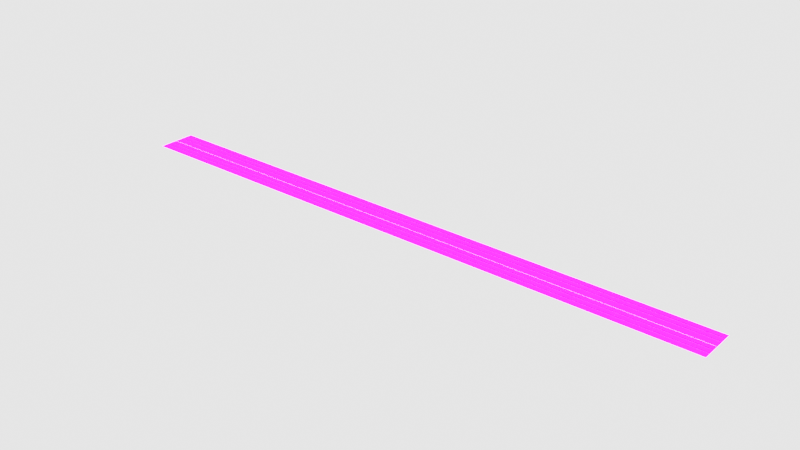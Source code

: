 # Source: road.blend  (saved by Blender 4.0.36; exported with 4.5.12 LTS)
import bpy
from mathutils import Matrix  # noqa: F401  (used for matrix-valued properties, if any)

bpy.ops.wm.read_factory_settings(use_empty=True)
scene = bpy.context.scene
scene.name = 'Scene'

# ---- collections
col_collection = bpy.data.collections.new('Collection'); scene.collection.children.link(col_collection)
col_vegetation = bpy.data.collections.new('Vegetation'); scene.collection.children.link(col_vegetation)

# ---- images (referenced by path relative to the original .blend; pixels are not part of the script)
import os
ASSET_DIR = os.environ.get("B2B_ASSET_DIR", "")  # directory of the original .blend (textures are referenced by path, not embedded)
HERE = os.path.dirname(os.path.abspath(__file__))  # packed textures are extracted next to this script under _unpacked/

def load_image(name, relpath, width, height, colorspace="sRGB"):
    """Load a texture the original file referenced (path relative to the .blend, or extracted next to this script)."""
    p = next((c for c in (os.path.join(HERE, relpath), os.path.join(ASSET_DIR, relpath)) if relpath and os.path.exists(c)), "")
    if p:
        img = bpy.data.images.load(p, check_existing=True)
        img.name = name
    else:  # same state as the original file: an image datablock whose file is absent (Cycles renders it pink)
        img = bpy.data.images.new(name, width, height)
        img.source = "FILE"
        img.filepath = "//" + (relpath or name)
    img.colorspace_settings.name = colorspace
    return img
img_official_markings_png_002 = load_image('official markings.png.002', 'official markings.png', 1024, 1024, 'sRGB')
img_official_markings_png_004 = load_image('official markings.png.004', 'official markings.png', 1024, 1024, 'Non-Color')
img_nyc_road_11_png = load_image('NYC road 11.png', 'NYC road 11.png', 1024, 1024, 'sRGB')
img_nyc_road_11_png_002 = load_image('NYC road 11.png.002', 'NYC road 11.png', 1024, 1024, 'Non-Color')
img_d_png_002 = load_image('D.png.002', 'D.png', 1024, 1024, 'sRGB')
img_d_png_003 = load_image('D.png.003', 'D.png', 1024, 1024, 'Non-Color')

# ---- materials (node trees are filled in below, after node groups)
mat_official_markings = bpy.data.materials.new('OFFICIAL MARKINGS.')
mat_official_markings.surface_render_method = 'BLENDED'
mat_official_markings.blend_method = 'BLEND'
mat_official_markings.use_transparency_overlap = False
mat_official_markings.show_transparent_back = False
mat_official_markings.use_transparent_shadow = False
mat_official_markings.diffuse_color = (0.04943, 0.04615, 0.04299, 1.0)
mat_official_markings.roughness = 1.0
mat_official_markings.specular_intensity = 0.02771
mat_nyc_road = bpy.data.materials.new('nyc road')
mat_nyc_road.surface_render_method = 'BLENDED'
mat_nyc_road.blend_method = 'BLEND'
mat_nyc_road.use_transparency_overlap = False
mat_nyc_road.show_transparent_back = False
mat_nyc_road.use_transparent_shadow = False
mat_nyc_road.roughness = 0.5
mat_nyc_road.specular_intensity = 0.0
mat_road_one_laner_001 = bpy.data.materials.new('road one laner.001')
mat_road_one_laner_001.surface_render_method = 'BLENDED'
mat_road_one_laner_001.blend_method = 'BLEND'
mat_road_one_laner_001.use_transparency_overlap = False
mat_road_one_laner_001.show_transparent_back = False
mat_road_one_laner_001.use_transparent_shadow = False
mat_road_one_laner_001.roughness = 0.5
mat_road_one_laner_001.specular_intensity = 0.0

# ---- material node trees
mat_official_markings.use_nodes = True; mat_official_markings.node_tree.nodes.clear()
_N = mat_official_markings.node_tree.nodes; _L = mat_official_markings.node_tree.links
n0 = _N.new('ShaderNodeBsdfPrincipled'); n0.name = 'Principled BSDF'; n0.location = (10, 300)
n0.inputs[2].default_value = 1.0
n0.inputs[3].default_value = 1.45
n0.inputs[13].default_value = 0.02771
n0.inputs[27].default_value = (0.0, 0.0, 0.0, 1.0)
n0.inputs[28].default_value = 1.0
n1 = _N.new('ShaderNodeOutputMaterial'); n1.name = 'Material Output'; n1.location = (300, 300)
n2 = _N.new('ShaderNodeNormalMap'); n2.name = 'Normal Map'; n2.location = (-300, -300)
n2.label = 'Normal/Map'
n2.inputs[0].default_value = 0.0
n3 = _N.new('ShaderNodeTexImage'); n3.name = 'Image Texture'; n3.location = (-300, 600)
n3.image = img_official_markings_png_002
n4 = _N.new('ShaderNodeTexImage'); n4.name = 'Image Texture.001'; n4.location = (-300, 0)
n4.image = img_official_markings_png_004
_L.new(n0.outputs[0], n1.inputs[0])
_L.new(n2.outputs[0], n0.inputs[5])
_L.new(n3.outputs[0], n0.inputs[0])
_L.new(n4.outputs[1], n0.inputs[4])
n1.is_active_output = True
mat_nyc_road.use_nodes = True; mat_nyc_road.node_tree.nodes.clear()
_N = mat_nyc_road.node_tree.nodes; _L = mat_nyc_road.node_tree.links
n0 = _N.new('ShaderNodeBsdfPrincipled'); n0.name = 'Principled BSDF'; n0.location = (10, 300)
n0.inputs[3].default_value = 1.45
n0.inputs[13].default_value = 0.0
n0.inputs[27].default_value = (0.0, 0.0, 0.0, 1.0)
n0.inputs[28].default_value = 1.0
n1 = _N.new('ShaderNodeOutputMaterial'); n1.name = 'Material Output'; n1.location = (300, 300)
n2 = _N.new('ShaderNodeNormalMap'); n2.name = 'Normal Map'; n2.location = (-300, -300)
n2.label = 'Normal/Map'
n2.inputs[0].default_value = 0.0
n3 = _N.new('ShaderNodeTexImage'); n3.name = 'Image Texture'; n3.location = (-300, 600)
n3.image = img_nyc_road_11_png
n4 = _N.new('ShaderNodeTexImage'); n4.name = 'Image Texture.001'; n4.location = (-300, 0)
n4.image = img_nyc_road_11_png_002
_L.new(n0.outputs[0], n1.inputs[0])
_L.new(n2.outputs[0], n0.inputs[5])
_L.new(n3.outputs[0], n0.inputs[0])
_L.new(n4.outputs[1], n0.inputs[4])
n1.is_active_output = True
mat_road_one_laner_001.use_nodes = True; mat_road_one_laner_001.node_tree.nodes.clear()
_N = mat_road_one_laner_001.node_tree.nodes; _L = mat_road_one_laner_001.node_tree.links
n0 = _N.new('ShaderNodeBsdfPrincipled'); n0.name = 'Principled BSDF'; n0.location = (10, 300)
n0.inputs[3].default_value = 1.45
n0.inputs[13].default_value = 0.0
n0.inputs[27].default_value = (0.0, 0.0, 0.0, 1.0)
n0.inputs[28].default_value = 1.0
n1 = _N.new('ShaderNodeOutputMaterial'); n1.name = 'Material Output'; n1.location = (300, 300)
n2 = _N.new('ShaderNodeNormalMap'); n2.name = 'Normal Map'; n2.location = (-300, -300)
n2.label = 'Normal/Map'
n2.inputs[0].default_value = 0.0
n3 = _N.new('ShaderNodeTexImage'); n3.name = 'Image Texture'; n3.location = (-300, 600)
n3.image = img_d_png_002
n4 = _N.new('ShaderNodeTexImage'); n4.name = 'Image Texture.001'; n4.location = (-300, 0)
n4.image = img_d_png_003
_L.new(n0.outputs[0], n1.inputs[0])
_L.new(n2.outputs[0], n0.inputs[5])
_L.new(n3.outputs[0], n0.inputs[0])
_L.new(n4.outputs[1], n0.inputs[4])
n1.is_active_output = True

# ---- world
world_world = bpy.data.worlds.new('World'); scene.world = world_world
world_world.use_nodes = True; world_world.node_tree.nodes.clear()
_N = world_world.node_tree.nodes; _L = world_world.node_tree.links
n0 = _N.new('ShaderNodeOutputWorld'); n0.name = 'World Output'; n0.location = (300, 300)
n1 = _N.new('ShaderNodeBackground'); n1.name = 'Background'; n1.location = (10, 300)
n1.inputs[0].default_value = (0.05088, 0.05088, 0.05088, 1.0)
_L.new(n1.outputs[0], n0.inputs[0])
n0.is_active_output = True
world_world.color = (0.05088, 0.05088, 0.05088)
world_world.use_sun_shadow = False
world_world.sun_shadow_jitter_overblur = 0.0

# ---- meshes
me_gds_063 = bpy.data.meshes.new('gds.063')
me_gds_063.from_pydata([(-622.5, 14.8, 3.815e-06), (-622.5, 13.86, 3.815e-06), (-622.5, 26.58, 3.815e-06), (-622.5, 25.64, 3.815e-06), (-622.5, -13.63, 3.815e-06), (-622.5, -14.57, 3.815e-06), (-622.5, -26.81, 3.815e-06), (622.5, -25.88, 7.629e-06), (-622.5, -25.88, 7.629e-06), (622.5, 14.8, 7.629e-06), (622.5, 13.86, 7.629e-06), (622.5, 26.58, 7.629e-06), (622.5, 25.64, 7.629e-06), (622.5, -13.63, 7.629e-06), (622.5, -14.57, 7.629e-06), (622.5, -26.81, 7.629e-06), (-622.5, 38.72, -1.467), (622.5, 38.72, -1.467), (-622.5, 2.638, -1.467), (622.5, 2.639, -1.467), (-622.5, -2.471, -1.467), (-622.5, -40.32, -1.467), (622.5, -2.471, -1.467), (622.5, -40.32, -1.467), (-622.5, -2.471, -1.235), (-622.5, 2.638, -1.235), (622.5, -2.471, -1.235), (622.5, 2.639, -1.235)], [], [(8, 6, 15, 7), (0, 1, 10, 9), (2, 3, 12, 11), (4, 5, 14, 13), (16, 18, 19, 17), (20, 21, 23, 22), (25, 24, 26, 27)])
me_gds_063.polygons.foreach_set('use_smooth', [True] * 7)
me_gds_063.polygons.foreach_set('material_index', [0, 0, 0, 0, 1, 1, 2])
_uv = me_gds_063.uv_layers.new(name='UVMap')
_uv.uv.foreach_set('vector', [24.92, 0.9728, 24.92, 0.9465, 53.26, 0.9465, 53.26, 0.9728, 24.92, 0.9728, 24.92, 0.9465, 53.26, 0.9464, 53.26, 0.9728, 24.92, 0.9728, 24.92, 0.9465, 53.26, 0.9465, 53.26, 0.9728, 24.92, 0.9728, 24.92, 0.9465, 53.26, 0.9465, 53.26, 0.9728, 8.303, 0.5134, 8.303, 0.9884, -8.089, 0.9884, -8.089, 0.5135, 8.748, 0.5065, 8.748, 1.006, -7.673, 1.006, -7.673, 0.5065, -62.03, 1.007, -62.03, 0.7447, -125.9, 0.7447, -125.9, 1.007])
_ca = me_gds_063.color_attributes.new('Col', 'BYTE_COLOR', 'CORNER')
_ca.data.foreach_set('color', [1.0, 1.0, 1.0, 1.0, 1.0, 1.0, 1.0, 1.0, 1.0, 1.0, 1.0, 1.0, 1.0, 1.0, 1.0, 1.0, 1.0, 1.0, 1.0, 1.0, 1.0, 1.0, 1.0, 1.0, 1.0, 1.0, 1.0, 1.0, 1.0, 1.0, 1.0, 1.0, 1.0, 1.0, 1.0, 1.0, 1.0, 1.0, 1.0, 1.0, 1.0, 1.0, 1.0, 1.0, 1.0, 1.0, 1.0, 1.0, 1.0, 1.0, 1.0, 1.0, 1.0, 1.0, 1.0, 1.0, 1.0, 1.0, 1.0, 1.0, 1.0, 1.0, 1.0, 1.0, 1.0, 1.0, 1.0, 1.0, 1.0, 1.0, 1.0, 1.0, 1.0, 1.0, 1.0, 1.0, 1.0, 1.0, 1.0, 1.0, 1.0, 1.0, 1.0, 1.0, 1.0, 1.0, 1.0, 1.0, 1.0, 1.0, 1.0, 1.0, 1.0, 1.0, 1.0, 1.0, 1.0, 1.0, 1.0, 1.0, 1.0, 1.0, 1.0, 1.0, 1.0, 1.0, 1.0, 1.0, 1.0, 1.0, 1.0, 1.0])
me_gds_063.materials.append(mat_official_markings)
me_gds_063.materials.append(mat_nyc_road)
me_gds_063.materials.append(mat_road_one_laner_001)
me_gds_063.update()
me_gds_063.normals_split_custom_set([tuple(v) for v in zip(*[iter([-1.532e-09, -2.036e-06, 1.0, -1.532e-09, -2.036e-06, 1.0, -1.532e-09, -2.036e-06, 1.0, -1.532e-09, -2.036e-06, 1.0, -3.064e-09, 0.0, 1.0, -3.064e-09, 0.0, 1.0, -3.064e-09, 0.0, 1.0, -3.064e-09, 0.0, 1.0, -3.064e-09, 0.0, 1.0, -3.064e-09, 0.0, 1.0, -3.064e-09, 0.0, 1.0, -3.064e-09, 0.0, 1.0, -3.064e-09, 0.0, 1.0, -3.064e-09, 0.0, 1.0, -3.064e-09, 0.0, 1.0, -3.064e-09, 0.0, 1.0, -2.293e-09, -1.322e-07, 1.0, -2.293e-09, -1.322e-07, 1.0, -2.293e-09, -1.322e-07, 1.0, -2.293e-09, -1.322e-07, 1.0, 2.347e-09, -7.559e-08, 1.0, 2.347e-09, -7.559e-08, 1.0, 2.347e-09, -7.559e-08, 1.0, 2.347e-09, -7.559e-08, 1.0, -2.324e-09, 5.6e-07, 1.0, -2.324e-09, 5.6e-07, 1.0, -2.324e-09, 5.6e-07, 1.0, -2.324e-09, 5.6e-07, 1.0])] * 3)])

# ---- objects
ob_gds_061 = bpy.data.objects.new('gds.061', me_gds_063)

# ---- transforms, parenting, visibility, modifiers, constraints
ob_gds_061.location = (2191.0, 5920.0, 66.84)
ob_gds_061.rotation_euler = (-1.629e-07, 0.0, 0.0)
ob_gds_061.color = (0.8, 0.8, 0.8, 1.0)

# ---- collection membership
col_collection.objects.link(ob_gds_061)

# ---- scene / render settings (as saved in the file)
scene.frame_start = 1; scene.frame_end = 250; scene.frame_set(1)
scene.render.engine = 'BLENDER_EEVEE_NEXT'
scene.cycles.sampling_pattern = 'TABULATED_SOBOL'
scene.cycles.use_light_tree = False
scene.eevee.use_gtao = True
scene.eevee.gtao_distance = 500.0
scene.eevee.use_raytracing = True
scene.view_settings.look = 'Medium High Contrast'
scene.view_settings.view_transform = 'Filmic'
scene.view_settings.exposure = 5.409
bpy.context.view_layer.update()

# ---- added for rendering (the .blend has no active camera and no usable light): camera, sun
cam_auto = bpy.data.cameras.new('AutoCamera')
cam_auto.lens = 50.0
cam_auto.sensor_width = 36.0
cam_auto.clip_end = 20258.0
ob_auto_camera = bpy.data.objects.new('AutoCamera', cam_auto)
scene.collection.objects.link(ob_auto_camera)
ob_auto_camera.location = (3345.24, 4534.35, 989.553)
ob_auto_camera.rotation_euler = (1.09748, -7.21219e-08, 0.694738)
scene.camera = ob_auto_camera
light_auto_sun = bpy.data.lights.new('AutoSun', 'SUN')
light_auto_sun.energy = 3.0
light_auto_sun.angle = 0.0523599
ob_auto_sun = bpy.data.objects.new('AutoSun', light_auto_sun)
scene.collection.objects.link(ob_auto_sun)
ob_auto_sun.rotation_euler = (0.872665, 0.174533, 0.523599)
bpy.context.view_layer.update()
